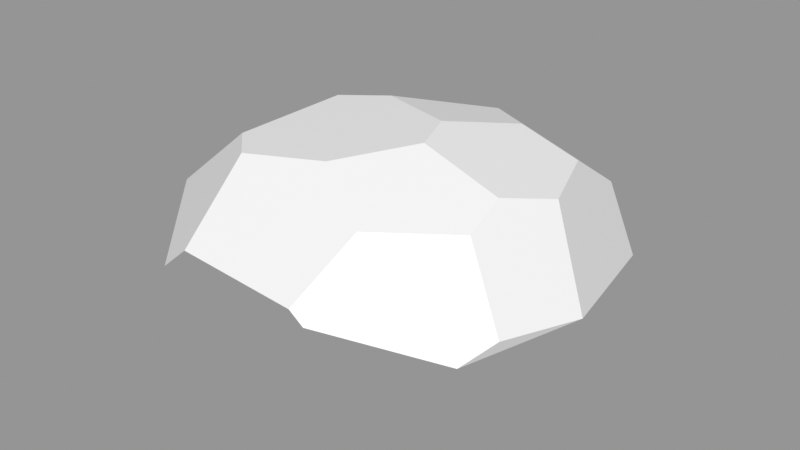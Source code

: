 # Source: Rock_Round_m_2C_09.blend  (saved by Blender 3.0.42; exported with 4.5.12 LTS)
import bpy
from mathutils import Matrix  # noqa: F401  (used for matrix-valued properties, if any)

bpy.ops.wm.read_factory_settings(use_empty=True)
scene = bpy.context.scene
scene.name = 'Scene'

# ---- images (referenced by path relative to the original .blend; pixels are not part of the script)
import os
ASSET_DIR = os.environ.get("B2B_ASSET_DIR", "")  # directory of the original .blend (textures are referenced by path, not embedded)
HERE = os.path.dirname(os.path.abspath(__file__))  # packed textures are extracted next to this script under _unpacked/

def load_image(name, relpath, width, height, colorspace="sRGB"):
    """Load a texture the original file referenced (path relative to the .blend, or extracted next to this script)."""
    p = next((c for c in (os.path.join(HERE, relpath), os.path.join(ASSET_DIR, relpath)) if relpath and os.path.exists(c)), "")
    if p:
        img = bpy.data.images.load(p, check_existing=True)
        img.name = name
    else:  # same state as the original file: an image datablock whose file is absent (Cycles renders it pink)
        img = bpy.data.images.new(name, width, height)
        img.source = "FILE"
        img.filepath = "//" + (relpath or name)
    img.colorspace_settings.name = colorspace
    return img
img_rocks_texture_atlas_1024x1024_png = load_image('Rocks_Texture_Atlas_1024x1024.png', 'Rocks_Texture_Atlas_1024x1024.png', 1024, 1024, 'sRGB')

# ---- materials (node trees are filled in below, after node groups)
mat_rocks_046 = bpy.data.materials.new('Rocks.046')
mat_rocks_046.use_transparent_shadow = False
mat_rocks_046.diffuse_color = (1.0, 1.0, 1.0, 1.0)
mat_rocks_046.roughness = 0.69
mat_rocks_046.specular_intensity = 0.0
mat_material_041 = bpy.data.materials.new('Material.041')
mat_material_041.use_transparent_shadow = False
mat_material_041.roughness = 0.5

# ---- material node trees
mat_rocks_046.use_nodes = True; mat_rocks_046.node_tree.nodes.clear()
_N = mat_rocks_046.node_tree.nodes; _L = mat_rocks_046.node_tree.links
n0 = _N.new('ShaderNodeBsdfPrincipled'); n0.name = 'Principled BSDF'; n0.location = (10, 300)
n0.distribution = 'GGX'
n0.subsurface_method = 'RANDOM_WALK_SKIN'
n0.inputs[2].default_value = 0.69
n0.inputs[3].default_value = 1.45
n0.inputs[4].default_value = 0.0
n0.inputs[13].default_value = 0.0
n1 = _N.new('ShaderNodeOutputMaterial'); n1.name = 'Material Output'; n1.location = (300, 300)
n2 = _N.new('ShaderNodeNormalMap'); n2.name = 'Normal Map'; n2.location = (-300, -300)
n2.label = 'Normal/Map'
n3 = _N.new('ShaderNodeTexImage'); n3.name = 'Image Texture'; n3.location = (-300, 600)
n3.image = img_rocks_texture_atlas_1024x1024_png
_L.new(n0.outputs[0], n1.inputs[0])
_L.new(n2.outputs[0], n0.inputs[5])
_L.new(n3.outputs[0], n0.inputs[0])
n1.is_active_output = True
mat_material_041.use_nodes = True; mat_material_041.node_tree.nodes.clear()
_N = mat_material_041.node_tree.nodes; _L = mat_material_041.node_tree.links
n0 = _N.new('ShaderNodeBsdfPrincipled'); n0.name = 'Principled BSDF'; n0.location = (10, 300)
n0.distribution = 'GGX'
n0.subsurface_method = 'RANDOM_WALK_SKIN'
n0.inputs[3].default_value = 1.45
n0.inputs[27].default_value = (0.0, 0.0, 0.0, 1.0)
n0.inputs[28].default_value = 1.0
n1 = _N.new('ShaderNodeOutputMaterial'); n1.name = 'Material Output'; n1.location = (300, 300)
n2 = _N.new('ShaderNodeNormalMap'); n2.name = 'Normal Map'; n2.location = (-300, -300)
n2.label = 'Normal/Map'
n2.inputs[0].default_value = 0.0
_L.new(n0.outputs[0], n1.inputs[0])
_L.new(n2.outputs[0], n0.inputs[5])
n1.is_active_output = True

# ---- meshes
me_rock_round_m_2c_09 = bpy.data.meshes.new('Rock_Round_m_2C_09')
me_rock_round_m_2c_09.from_pydata([(-25.3, 17.5, -69.57), (-38.05, 40.64, -67.97), (15.06, 18.76, -72.01), (66.81, 24.29, -40.8), (-4.874, -0.1101, -44.9), (20.32, 12.22, -62.81), (48.46, 11.48, -42.66), (36.25, -0.03332, -18.64), (44.25, 0.02204, 28.83), (-73.91, 37.51, -15.22), (-60.5, 47.43, -41.14), (-66.45, 45.11, 26.39), (-34.84, 70.83, 28.45), (-29.79, 73.52, -9.475), (-22.96, 71.23, 39.78), (56.78, 8.442, 32.87), (55.67, 21.41, 49.05), (61.9, 35.31, 45.63), (22.08, 77.04, 10.35), (4.877, 74.14, 33.21), (26.55, 63.52, 44.6), (67.63, 40.85, 35.18), (50.55, 62.92, 25.82), (49.33, 68.37, 11.52), (66.55, 24.76, -41.38), (77.54, 27.76, -5.797), (76.54, 38.49, 7.831), (57.68, 63.96, -6.335), (28.01, 29.82, -72.42), (61.41, 29.34, -48.84), (3.856, 52.78, -70.12), (48.18, 64.52, -32.24), (48.51, 49.86, -53.78), (24.61, 45.24, -71.66), (-12.71, 75.46, -16.16), (16.18, 77.43, -5.346), (10.72, 69.04, -42.89), (27.42, 71.25, -31.89), (9.285, -0.005733, 45.84), (-32.74, 2.945, -48.79), (-28.29, -0.1392, -44.48), (-71.65, 25.26, -9.738), (-34.85, -0.0827, 23.4), (-63.81, 38.48, 36.58), (-56.89, 13.54, 29.2), (-63.98, 18.25, 25.79), (-20.27, 50.49, 66.1), (26.64, 23.37, 65.57), (26.18, 43.42, 66.0), (21.18, 47.19, 66.08), (8.663, 15.95, 65.39), (-22.76, 28.93, 65.63), (-30.54, 41.72, 65.9)], [], [(49, 46, 51), (13, 10, 9), (42, 38, 50), (48, 49, 51), (46, 52, 51), (36, 34, 35, 37), (27, 23, 22), (7, 4, 5, 6), (30, 2, 0, 1), (32, 27, 26, 29), (40, 4, 42), (7, 8, 38), (47, 48, 51, 50), (41, 9, 10), (10, 1, 41), (19, 34, 13, 12), (44, 42, 50, 51), (6, 3, 25), (28, 33, 32, 29), (8, 7, 15), (23, 18, 22), (7, 6, 25, 15), (6, 5, 28, 29), (26, 21, 17), (17, 16, 26), (29, 24, 6), (3, 6, 24), (5, 2, 28), (4, 7, 38, 42), (26, 25, 29), (24, 29, 25), (25, 3, 24), (31, 27, 32), (27, 37, 35, 23), (43, 44, 51, 52), (30, 33, 28), (28, 2, 30), (33, 30, 36), (20, 22, 18, 19), (31, 32, 37), (35, 18, 23), (27, 22, 21, 26), (31, 37, 27), (12, 14, 19), (19, 18, 35), (35, 34, 19), (4, 39, 0, 5), (1, 10, 30), (13, 34, 10), (20, 19, 46, 49), (16, 47, 15), (50, 38, 47), (41, 40, 42, 44), (47, 16, 17, 48), (0, 2, 5), (41, 45, 43, 11), (40, 39, 4), (39, 40, 41), (34, 36, 30, 10), (45, 41, 44), (38, 8, 15, 47), (9, 41, 11), (45, 44, 43), (20, 48, 17, 21), (21, 22, 20), (20, 49, 48), (12, 13, 9, 11), (32, 33, 36, 37), (19, 14, 46), (46, 12, 11, 52), (14, 12, 46), (11, 43, 52), (41, 1, 0, 39), (26, 16, 15, 25)])
me_rock_round_m_2c_09.polygons.foreach_set('use_smooth', [True] * 74)
me_rock_round_m_2c_09.polygons.foreach_set('material_index', [0, 1, 0, 0, 0, 1, 1, 0, 0, 1, 0, 0, 0, 0, 0, 1, 0, 0, 0, 0, 1, 0, 0, 1, 0, 0, 0, 0, 0, 0, 0, 0, 1, 1, 0, 0, 0, 1, 1, 1, 1, 1, 1, 1, 1, 1, 0, 1, 1, 1, 0, 0, 0, 0, 0, 0, 0, 0, 1, 0, 0, 0, 0, 1, 1, 1, 1, 1, 1, 1, 1, 0, 0, 0])
_k = set([(0, 1), (0, 2), (0, 39), (1, 10), (1, 30), (2, 5), (2, 28), (3, 6), (3, 24), (3, 25), (4, 5), (4, 7), (4, 40), (5, 6), (6, 7), (7, 8), (8, 15), (8, 38), (9, 10), (9, 11), (9, 41), (10, 13), (11, 12), (11, 43), (12, 13), (12, 14), (13, 34), (14, 19), (14, 46), (15, 16), (15, 25), (16, 17), (16, 47), (17, 21), (17, 48), (18, 19), (18, 23), (18, 35), (19, 20), (20, 22), (20, 49), (21, 22), (21, 26), (22, 23), (23, 27), (24, 25), (24, 29), (25, 26), (26, 27), (27, 31), (28, 29), (28, 33), (29, 32), (30, 33), (30, 36), (31, 32), (31, 37), (32, 33), (34, 35), (34, 36), (35, 37), (36, 37), (38, 42), (38, 50), (39, 40), (39, 41), (40, 42), (41, 45), (42, 44), (43, 45), (43, 52), (44, 45), (44, 51), (46, 49), (46, 52), (47, 48), (47, 50), (48, 49), (50, 51), (51, 52)])
me_rock_round_m_2c_09.attributes.new('sharp_edge', 'BOOLEAN', 'EDGE').data.foreach_set('value', [ (min(e.vertices), max(e.vertices)) in _k for e in me_rock_round_m_2c_09.edges])
_uv = me_rock_round_m_2c_09.uv_layers.new(name='UVMap')
_uv.uv.foreach_set('vector', [1.036, 14.42, 1.249, 14.47, 1.201, 14.7, 14.64, 2.418, 14.61, 2.771, 14.47, 2.733, 1.157, 15.02, 0.9515, 14.93, 1.009, 14.77, 1.0, 14.45, 1.036, 14.42, 1.201, 14.7, 1.249, 14.47, 1.275, 14.58, 1.201, 14.7, 14.78, 3.307, 14.94, 3.406, 14.83, 3.542, 14.73, 3.414, 15.21, 3.445, 15.14, 3.375, 15.16, 3.278, 0.5202, 15.56, 0.5523, 15.24, 0.6933, 15.34, 0.661, 15.56, 1.616, 14.33, 1.591, 14.71, 1.385, 14.65, 1.376, 14.39, 15.39, 3.699, 15.21, 3.445, 15.4, 3.255, 15.55, 3.588, 0.4979, 15.1, 0.5523, 15.24, 0.1623, 15.25, 0.5202, 15.56, 0.3138, 15.74, 0.1551, 15.58, 0.9416, 14.65, 1.0, 14.45, 1.201, 14.7, 1.009, 14.77, 0.4648, 14.78, 0.5641, 14.71, 0.7051, 14.75, 0.7051, 14.75, 0.7344, 14.92, 0.4648, 14.78, 14.96, 3.736, 14.94, 3.406, 15.04, 3.402, 15.14, 3.608, 1.307, 14.92, 1.157, 15.02, 1.009, 14.77, 1.201, 14.7, 0.661, 15.56, 0.6933, 15.67, 0.5518, 15.84, 1.689, 15.82, 1.558, 15.86, 1.51, 15.71, 1.68, 15.6, 0.3138, 15.74, 0.5202, 15.56, 0.3227, 15.82, 14.72, 3.719, 14.83, 3.648, 14.75, 3.803, 0.5202, 15.56, 0.661, 15.56, 0.5518, 15.84, 0.3227, 15.82, 1.734, 14.84, 1.6, 14.79, 1.683, 14.62, 1.843, 14.68, 1.523, 15.25, 1.451, 15.12, 1.475, 15.06, 1.475, 15.06, 1.578, 15.02, 1.523, 15.25, 1.843, 14.68, 1.856, 14.73, 1.734, 14.84, 1.856, 14.74, 1.734, 14.84, 1.856, 14.73, 1.6, 14.79, 1.591, 14.71, 1.683, 14.62, 0.5523, 15.24, 0.5202, 15.56, 0.1551, 15.58, 0.1623, 15.25, 1.523, 15.25, 1.634, 15.3, 1.68, 15.6, 1.709, 15.53, 1.68, 15.6, 1.634, 15.3, 1.634, 15.3, 1.712, 15.52, 1.709, 15.53, 15.24, 3.616, 15.21, 3.445, 15.39, 3.699, 14.65, 3.635, 14.73, 3.414, 14.83, 3.542, 14.72, 3.719, 0.3818, 14.46, 0.2419, 14.67, 0.1832, 14.36, 0.271, 14.27, 1.616, 14.33, 1.703, 14.45, 1.683, 14.62, 1.683, 14.62, 1.591, 14.71, 1.616, 14.33, 15.58, 2.477, 15.49, 2.364, 15.56, 2.204, 14.89, 3.852, 14.75, 3.803, 14.83, 3.648, 14.96, 3.736, 15.72, 2.312, 15.7, 2.467, 15.64, 2.207, 14.83, 3.542, 14.83, 3.648, 14.72, 3.719, 15.21, 3.445, 15.16, 3.278, 15.33, 3.127, 15.4, 3.255, 14.64, 3.461, 14.73, 3.414, 14.65, 3.635, 15.14, 3.608, 15.1, 3.704, 14.96, 3.736, 14.96, 3.736, 14.83, 3.648, 14.83, 3.542, 14.83, 3.542, 14.94, 3.406, 14.96, 3.736, 1.439, 14.87, 1.307, 14.79, 1.385, 14.65, 1.6, 14.79, 14.99, 3.028, 15.14, 3.13, 14.78, 3.125, 15.04, 3.402, 14.94, 3.406, 15.14, 3.13, 14.94, 2.268, 15.06, 2.204, 15.14, 2.497, 14.93, 2.446, 0.7846, 14.61, 0.9416, 14.65, 0.7344, 14.74, 1.009, 14.77, 0.9515, 14.93, 0.9416, 14.65, 0.4648, 14.78, 0.3838, 15.1, 0.1551, 14.79, 0.2419, 14.67, 0.9416, 14.65, 0.7846, 14.61, 0.7911, 14.45, 1.0, 14.45, 1.385, 14.65, 1.591, 14.71, 1.6, 14.79, 0.4648, 14.78, 0.2901, 14.66, 0.3818, 14.46, 0.4618, 14.46, 1.321, 14.83, 1.307, 14.79, 1.439, 14.87, 0.4224, 15.1, 0.3838, 15.1, 0.4648, 14.78, 14.94, 3.406, 14.78, 3.307, 14.78, 3.125, 15.14, 3.13, 0.2901, 14.66, 0.4648, 14.78, 0.2419, 14.67, 0.9515, 14.93, 0.7705, 14.85, 0.7344, 14.74, 0.9416, 14.65, 0.5641, 14.71, 0.4648, 14.78, 0.4618, 14.46, 0.2901, 14.66, 0.2419, 14.67, 0.3818, 14.46, 14.94, 2.268, 14.9, 2.473, 14.69, 2.48, 14.68, 2.411, 14.68, 2.411, 14.81, 2.223, 14.94, 2.268, 14.94, 2.268, 14.93, 2.446, 14.9, 2.473, 14.5, 2.267, 14.64, 2.418, 14.47, 2.733, 14.37, 2.482, 15.7, 2.467, 15.58, 2.477, 15.56, 2.204, 15.64, 2.207, 15.06, 2.204, 15.19, 2.29, 15.14, 2.497, 14.23, 2.231, 14.5, 2.267, 14.37, 2.482, 14.19, 2.302, 14.45, 2.204, 14.5, 2.267, 14.23, 2.231, 0.4618, 14.46, 0.3818, 14.46, 0.271, 14.27, 0.4648, 14.78, 0.7344, 14.92, 0.5807, 15.09, 0.4224, 15.1, 1.523, 15.25, 1.578, 15.02, 1.712, 15.08, 1.634, 15.3])
me_rock_round_m_2c_09.materials.append(mat_rocks_046)
me_rock_round_m_2c_09.materials.append(mat_material_041)
me_rock_round_m_2c_09.use_remesh_fix_poles = True
me_rock_round_m_2c_09.use_remesh_preserve_attributes = False
me_rock_round_m_2c_09.update()
me_rock_round_m_2c_09.normals_split_custom_set([tuple(v) for v in zip(*[iter([-0.001199, -0.02168, 0.9998, -0.0012, -0.02168, 0.9998, -0.0012, -0.02168, 0.9998, -0.6297, 0.7763, -0.02889, -0.6297, 0.7763, -0.02889, -0.6297, 0.7763, -0.02889, -0.3023, -0.7431, 0.597, -0.3023, -0.7431, 0.597, -0.3023, -0.7431, 0.597, -0.0012, -0.02168, 0.9998, -0.001199, -0.02168, 0.9998, -0.0012, -0.02168, 0.9998, -0.0012, -0.02168, 0.9998, -0.001199, -0.02168, 0.9998, -0.0012, -0.02168, 0.9998, 0.01585, 0.9753, -0.2204, 0.01585, 0.9753, -0.2204, 0.01585, 0.9753, -0.2204, 0.01585, 0.9753, -0.2204, 0.7379, 0.6493, 0.1845, 0.7379, 0.6493, 0.1845, 0.7379, 0.6493, 0.1845, 0.2137, -0.9188, -0.3319, 0.2137, -0.9188, -0.3319, 0.2137, -0.9188, -0.3319, 0.2137, -0.9188, -0.3319, -0.06144, 0.03533, -0.9975, -0.06144, 0.03533, -0.9975, -0.06144, 0.03533, -0.9975, -0.06144, 0.03533, -0.9975, 0.8388, 0.4559, -0.2975, 0.8388, 0.4559, -0.2975, 0.8388, 0.4559, -0.2975, 0.8388, 0.4559, -0.2975, 0.001259, -1.0, 0.000954, 0.001259, -1.0, 0.000954, 0.001259, -1.0, 0.000954, 0.001259, -1.0, 0.0009539, 0.001259, -1.0, 0.0009539, 0.001259, -1.0, 0.0009539, -0.0012, -0.02168, 0.9998, -0.0012, -0.02168, 0.9998, -0.0012, -0.02168, 0.9998, -0.0012, -0.02168, 0.9998, -0.7547, -0.3788, -0.5356, -0.7547, -0.3788, -0.5356, -0.7547, -0.3788, -0.5356, -0.7547, -0.3788, -0.5356, -0.7547, -0.3788, -0.5356, -0.7547, -0.3788, -0.5356, -0.0899, 0.9942, 0.05861, -0.0899, 0.9942, 0.05861, -0.0899, 0.9942, 0.05861, -0.0899, 0.9942, 0.05861, -0.3023, -0.7431, 0.597, -0.3023, -0.7431, 0.597, -0.3023, -0.7431, 0.597, -0.3023, -0.7431, 0.597, 0.5761, -0.8117, -0.09615, 0.5761, -0.8117, -0.09615, 0.5761, -0.8117, -0.09615, 0.5703, 0.165, -0.8047, 0.5703, 0.165, -0.8047, 0.5703, 0.165, -0.8047, 0.5703, 0.165, -0.8047, 0.5761, -0.8117, -0.09615, 0.5761, -0.8117, -0.09615, 0.5761, -0.8117, -0.09615, 0.2746, 0.9061, 0.3219, 0.2746, 0.9061, 0.3219, 0.2746, 0.9061, 0.3219, 0.5761, -0.8117, -0.09615, 0.5761, -0.8117, -0.09615, 0.5761, -0.8117, -0.09615, 0.5761, -0.8117, -0.09615, 0.4675, -0.5722, -0.6738, 0.4675, -0.5722, -0.6738, 0.4675, -0.5722, -0.6738, 0.4675, -0.5722, -0.6738, 0.8919, -0.3211, 0.3184, 0.8919, -0.3211, 0.3184, 0.8919, -0.3211, 0.3184, 0.8919, -0.3211, 0.3184, 0.8919, -0.3211, 0.3184, 0.8919, -0.3211, 0.3184, 0.4675, -0.5722, -0.6738, 0.4675, -0.5722, -0.6738, 0.4675, -0.5722, -0.6738, 0.4675, -0.5722, -0.6738, 0.4675, -0.5722, -0.6738, 0.4675, -0.5722, -0.6738, 0.4675, -0.5722, -0.6738, 0.4675, -0.5722, -0.6738, 0.4675, -0.5722, -0.6738, 0.001259, -1.0, 0.000954, 0.001259, -1.0, 0.0009539, 0.001259, -1.0, 0.0009539, 0.001259, -1.0, 0.000954, 0.8388, 0.4559, -0.2975, 0.8388, 0.4559, -0.2975, 0.8388, 0.4559, -0.2975, 0.8388, 0.4559, -0.2975, 0.8388, 0.4559, -0.2975, 0.8388, 0.4559, -0.2975, 0.9407, 0.1517, -0.3034, 0.9407, 0.1517, -0.3034, 0.9407, 0.1517, -0.3034, 0.8388, 0.4559, -0.2975, 0.8388, 0.4559, -0.2975, 0.8388, 0.4559, -0.2975, 0.3056, 0.9478, -0.09133, 0.3056, 0.9478, -0.09133, 0.3056, 0.9478, -0.09133, 0.3056, 0.9478, -0.09133, -0.5921, -0.3752, 0.7132, -0.5921, -0.3752, 0.7132, -0.5921, -0.3752, 0.7132, -0.5921, -0.3752, 0.7132, -0.06144, 0.03533, -0.9975, -0.06144, 0.03533, -0.9975, -0.06144, 0.03533, -0.9975, -0.06144, 0.03533, -0.9975, -0.06144, 0.03533, -0.9975, -0.06144, 0.03533, -0.9975, 0.2508, 0.8019, -0.5422, 0.2508, 0.8019, -0.5422, 0.2508, 0.8019, -0.5422, 0.2746, 0.9061, 0.3219, 0.2746, 0.9061, 0.3219, 0.2746, 0.9061, 0.3219, 0.2746, 0.9061, 0.3219, 0.2508, 0.8019, -0.5422, 0.2508, 0.8019, -0.5422, 0.2508, 0.8019, -0.5422, 0.3056, 0.9478, -0.09133, 0.3056, 0.9478, -0.09133, 0.3056, 0.9478, -0.09133, 0.7379, 0.6493, 0.1845, 0.7379, 0.6493, 0.1845, 0.7379, 0.6493, 0.1845, 0.7379, 0.6493, 0.1845, 0.3056, 0.9478, -0.09133, 0.3056, 0.9478, -0.09133, 0.3056, 0.9478, -0.09133, -0.0899, 0.9942, 0.05861, -0.0899, 0.9942, 0.05861, -0.0899, 0.9942, 0.05861, -0.0899, 0.9942, 0.05861, -0.0899, 0.9942, 0.05861, -0.0899, 0.9942, 0.05861, -0.0899, 0.9942, 0.05861, -0.0899, 0.9942, 0.05861, -0.0899, 0.9942, 0.05861, -0.009331, -0.8174, -0.576, -0.009331, -0.8174, -0.576, -0.009331, -0.8174, -0.576, -0.009331, -0.8174, -0.576, -0.2703, 0.8551, -0.4424, -0.2703, 0.8551, -0.4424, -0.2703, 0.8551, -0.4424, -0.2703, 0.8551, -0.4424, -0.2703, 0.8551, -0.4424, -0.2703, 0.8551, -0.4424, 0.06282, 0.7869, 0.6138, 0.06282, 0.7869, 0.6138, 0.06282, 0.7869, 0.6138, 0.06282, 0.7869, 0.6138, 0.2971, -0.735, 0.6095, 0.2971, -0.735, 0.6095, 0.2971, -0.735, 0.6095, 0.2971, -0.735, 0.6095, 0.2971, -0.735, 0.6095, 0.2971, -0.735, 0.6095, -0.5349, -0.8434, -0.05105, -0.5349, -0.8434, -0.05105, -0.5349, -0.8434, -0.05105, -0.5349, -0.8434, -0.05105, 0.4941, -0.007464, 0.8694, 0.4941, -0.007464, 0.8694, 0.4941, -0.007464, 0.8694, 0.4941, -0.007464, 0.8694, -0.009331, -0.8174, -0.576, -0.009331, -0.8174, -0.576, -0.009331, -0.8174, -0.576, -0.9768, -0.09406, 0.1923, -0.9768, -0.09406, 0.1923, -0.9768, -0.09406, 0.1923, -0.9768, -0.09406, 0.1923, -0.009331, -0.8174, -0.576, -0.009331, -0.8174, -0.576, -0.009331, -0.8174, -0.576, -0.5349, -0.8434, -0.05105, -0.5349, -0.8434, -0.05105, -0.5349, -0.8434, -0.05105, -0.2703, 0.8551, -0.4424, -0.2703, 0.8551, -0.4424, -0.2703, 0.8551, -0.4424, -0.2703, 0.8551, -0.4424, -0.5349, -0.8434, -0.05105, -0.5349, -0.8434, -0.05105, -0.5349, -0.8434, -0.05105, 0.2971, -0.735, 0.6095, 0.2971, -0.735, 0.6095, 0.2971, -0.735, 0.6095, 0.2971, -0.735, 0.6095, -0.9768, -0.09405, 0.1923, -0.9768, -0.09406, 0.1923, -0.9768, -0.09406, 0.1923, -0.5921, -0.3752, 0.7132, -0.5921, -0.3752, 0.7132, -0.5921, -0.3752, 0.7132, 0.487, 0.6325, 0.6023, 0.487, 0.6325, 0.6023, 0.487, 0.6325, 0.6023, 0.487, 0.6325, 0.6023, 0.487, 0.6325, 0.6023, 0.487, 0.6325, 0.6023, 0.487, 0.6325, 0.6023, 0.487, 0.6325, 0.6023, 0.487, 0.6325, 0.6023, 0.487, 0.6325, 0.6023, -0.6297, 0.7763, -0.02889, -0.6297, 0.7763, -0.02889, -0.6297, 0.7763, -0.02889, -0.6297, 0.7763, -0.02889, 0.2508, 0.8019, -0.5422, 0.2508, 0.8019, -0.5422, 0.2508, 0.8019, -0.5422, 0.2508, 0.8019, -0.5422, 0.06282, 0.7869, 0.6138, 0.06282, 0.7869, 0.6138, 0.06282, 0.7869, 0.6138, -0.5477, 0.629, 0.5518, -0.5477, 0.629, 0.5518, -0.5477, 0.629, 0.5518, -0.5477, 0.629, 0.5518, -0.5477, 0.629, 0.5518, -0.5477, 0.629, 0.5518, -0.5477, 0.629, 0.5518, -0.5477, 0.629, 0.5518, -0.5477, 0.629, 0.5518, -0.5477, 0.629, 0.5518, -0.7547, -0.3788, -0.5356, -0.7547, -0.3788, -0.5356, -0.7547, -0.3788, -0.5356, -0.7547, -0.3788, -0.5356, 0.8919, -0.3211, 0.3184, 0.8919, -0.3211, 0.3184, 0.8919, -0.3211, 0.3184, 0.8919, -0.3211, 0.3184])] * 3)])

# ---- objects
ob_rock_round_m_2c_09 = bpy.data.objects.new('Rock_Round_m_2C_09', me_rock_round_m_2c_09)

# ---- transforms, parenting, visibility, modifiers, constraints
ob_rock_round_m_2c_09.location = (0.0, 0.0, 0.0)
ob_rock_round_m_2c_09.rotation_euler = (1.571, -0.0, 0.0)
ob_rock_round_m_2c_09.scale = (0.01, 0.01, 0.01)
ob_rock_round_m_2c_09.color = (0.8, 0.8, 0.8, 1.0)

# ---- collection membership
scene.collection.objects.link(ob_rock_round_m_2c_09)

# ---- scene / render settings (as saved in the file)
scene.frame_start = 1; scene.frame_end = 250; scene.frame_set(1)
scene.render.engine = 'BLENDER_EEVEE_NEXT'
scene.cycles.sampling_pattern = 'TABULATED_SOBOL'
scene.cycles.use_light_tree = False
scene.view_settings.view_transform = 'Standard'
bpy.context.view_layer.update()

# ---- added for rendering (the .blend has no active camera and no usable light): camera, sun + grey world if the file has none
cam_auto = bpy.data.cameras.new('AutoCamera')
cam_auto.lens = 50.0
cam_auto.sensor_width = 36.0
cam_auto.clip_end = 1000.0
ob_auto_camera = bpy.data.objects.new('AutoCamera', cam_auto)
scene.collection.objects.link(ob_auto_camera)
ob_auto_camera.location = (2.04823, -2.4045, 2.01052)
ob_auto_camera.rotation_euler = (1.09748, -7.21219e-08, 0.694738)
scene.camera = ob_auto_camera
light_auto_sun = bpy.data.lights.new('AutoSun', 'SUN')
light_auto_sun.energy = 3.0
light_auto_sun.angle = 0.0523599
ob_auto_sun = bpy.data.objects.new('AutoSun', light_auto_sun)
scene.collection.objects.link(ob_auto_sun)
ob_auto_sun.rotation_euler = (0.872665, 0.174533, 0.523599)
if scene.world is None:
    world_auto = bpy.data.worlds.new('AutoWorld')
    world_auto.color = (0.3, 0.3, 0.3)
    scene.world = world_auto
bpy.context.view_layer.update()
